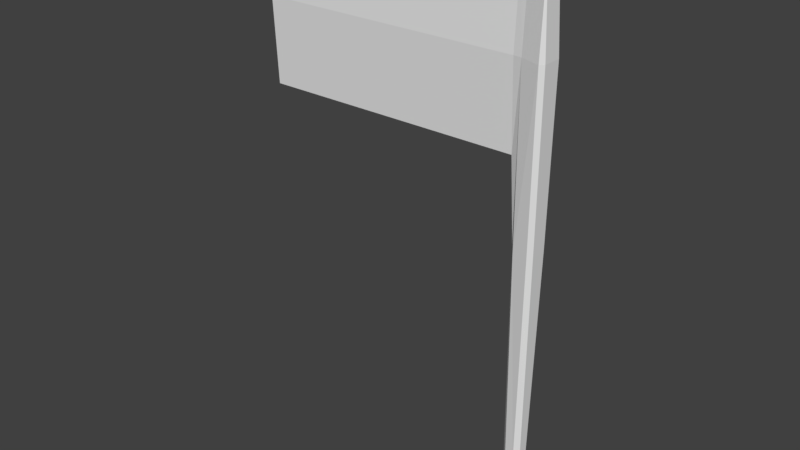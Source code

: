 # Source: flag.blend  (saved by Blender 2.78.0; exported with 4.5.12 LTS)
import bpy
from mathutils import Matrix  # noqa: F401  (used for matrix-valued properties, if any)

bpy.ops.wm.read_factory_settings(use_empty=True)
scene = bpy.context.scene
scene.name = 'Scene'

# ---- collections
col_collection_1 = bpy.data.collections.new('Collection 1'); scene.collection.children.link(col_collection_1)

# ---- materials (node trees are filled in below, after node groups)
mat_flag1 = bpy.data.materials.new('flag1')
mat_flag1.alpha_threshold = 0.0
mat_flag1.use_transparent_shadow = False
mat_flag1.roughness = 0.5
mat_flag2 = bpy.data.materials.new('flag2')
mat_flag2.alpha_threshold = 0.0
mat_flag2.use_transparent_shadow = False
mat_flag2.roughness = 0.5

# ---- material node trees

# ---- world
world_world = bpy.data.worlds.new('World'); scene.world = world_world
world_world.color = (0.05088, 0.05088, 0.05088)
world_world.use_sun_shadow = False
world_world.sun_shadow_jitter_overblur = 0.0
world_world.cycles.sampling_method = 'MANUAL'

# ---- meshes
me_cube = bpy.data.meshes.new('Cube')
me_cube.from_pydata([(0.03362, 0.2977, -0.01742), (0.01355, -4.905e-08, -0.01355), (0.01742, 0.2977, -0.03362), (0.03505, 1.689, -0.04569), (0.03444, 2.0, -0.02932), (0.05, 1.689, -0.03445), (0.01355, 4.905e-08, 0.01355), (0.03362, 0.2977, 0.01742), (0.01742, 0.2977, 0.03362), (0.05, 1.689, 0.03444), (0.03444, 2.0, 0.02931), (0.03505, 1.689, 0.04568), (-0.01355, -4.905e-08, -0.01355), (-0.03362, 0.2977, -0.01188), (-0.01755, 0.3094, -0.02746), (-0.06556, 2.0, -0.005576), (-0.03444, 2.0, -0.009432), (-0.03505, 1.689, -0.02577), (-0.06556, 1.689, -0.02145), (-0.01355, 4.905e-08, 0.01355), (-0.01755, 0.3094, 0.02746), (-0.03362, 0.2977, 0.01188), (-0.03505, 1.689, 0.02575), (-0.03444, 2.0, 0.009418), (-0.06556, 2.0, 0.005562), (-0.06556, 1.689, 0.02144), (0.05, 1.689, -0.03445), (0.04548, 1.08, -0.02929), (0.02944, 1.073, -0.04088), (0.03503, 1.689, -0.04578), (0.04548, 1.08, 0.02928), (0.05, 1.689, 0.03444), (0.03503, 1.689, 0.04577), (0.02944, 1.073, 0.04088), (-0.02956, 1.067, 0.02786), (-0.03503, 1.689, 0.02567), (-0.06556, 1.689, 0.02144), (-0.06556, 1.378, 0.006203), (-0.04548, 1.08, 0.00771), (-0.04548, 1.08, -0.007717), (-0.06556, 1.378, -0.006213), (-0.06556, 1.689, -0.02145), (-0.03503, 1.689, -0.02568), (-0.02956, 1.067, -0.02786), (-1.034, 2.0, 0.005562), (-1.05, 1.689, 0.005879), (-1.034, 1.689, 0.02144), (-1.034, 2.0, -0.005576), (-1.034, 1.689, -0.02145), (-1.05, 1.689, -0.005891), (-1.034, 1.689, 0.02144), (-1.05, 1.689, 0.005879), (-1.034, 1.378, 0.006203), (-1.034, 1.689, -0.02145), (-1.034, 1.378, -0.006213), (-1.05, 1.689, -0.005891), (-0.5656, 2.0, -0.005576), (-0.5344, 2.0, -0.005576), (-0.5344, 1.689, -0.02145), (-0.5656, 1.689, -0.02145), (-0.5344, 2.0, 0.005562), (-0.5656, 2.0, 0.005562), (-0.5656, 1.689, 0.02144), (-0.5344, 1.689, 0.02144), (-0.5656, 1.378, 0.006203), (-0.5344, 1.378, 0.006203), (-0.5344, 1.689, 0.02144), (-0.5656, 1.689, 0.02144), (-0.5344, 1.378, -0.006213), (-0.5656, 1.378, -0.006213), (-0.5656, 1.689, -0.02145), (-0.5344, 1.689, -0.02145)], [], [(23, 10, 4, 16), (21, 38, 39, 13), (59, 70, 53, 48), (26, 5, 9, 31), (14, 43, 28, 2), (8, 33, 34, 20), (0, 27, 30, 7), (18, 41, 71, 58), (32, 11, 22, 35), (42, 17, 3, 29), (67, 62, 46, 50), (69, 64, 52, 54), (61, 56, 47, 44), (40, 37, 65, 68), (24, 15, 57, 60), (51, 45, 49, 55), (36, 25, 63, 66), (0, 1, 2), (3, 4, 5), (6, 7, 8), (9, 10, 11), (12, 13, 14), (15, 16, 17, 18), (19, 20, 21), (22, 23, 24, 25), (26, 27, 28, 29), (30, 31, 32, 33), (34, 35, 36, 37, 38), (39, 40, 41, 42, 43), (44, 45, 46), (47, 48, 49), (50, 51, 52), (53, 54, 55), (56, 57, 58, 59), (60, 61, 62, 63), (64, 65, 66, 67), (68, 69, 70, 71), (6, 1, 0, 7), (29, 3, 5, 26), (4, 10, 9, 5), (33, 8, 7, 30), (19, 6, 8, 20), (10, 23, 22, 11), (38, 21, 20, 34), (12, 19, 21, 13), (23, 16, 15, 24), (43, 14, 13, 39), (1, 12, 14, 2), (16, 4, 3, 17), (2, 28, 27, 0), (11, 32, 31, 9), (25, 36, 35, 22), (17, 42, 41, 18), (42, 29, 28, 43), (37, 40, 39, 38), (32, 35, 34, 33), (26, 31, 30, 27), (44, 47, 49, 45), (45, 51, 50, 46), (48, 53, 55, 49), (51, 55, 54, 52), (59, 48, 47, 56), (63, 25, 24, 60), (67, 50, 52, 64), (71, 41, 40, 68), (18, 58, 57, 15), (46, 62, 61, 44), (36, 66, 65, 37), (53, 70, 69, 54), (62, 67, 66, 63), (70, 59, 58, 71), (64, 69, 68, 65), (56, 61, 60, 57), (6, 19, 12, 1)])
me_cube.polygons.foreach_set('material_index', [0, 0, 1, 0, 0, 0, 0, 0, 0, 0, 1, 1, 1, 0, 0, 1, 0, 0, 0, 0, 0, 0, 0, 0, 0, 0, 0, 0, 0, 1, 1, 1, 1, 1, 1, 1, 1, 0, 0, 0, 0, 0, 0, 0, 0, 0, 0, 0, 0, 0, 0, 0, 0, 0, 0, 0, 0, 1, 1, 1, 1, 1, 0, 1, 0, 0, 1, 0, 1, 1, 1, 1, 1, 0])
_uv = me_cube.uv_layers.new(name='UVMap')
_uv.uv.foreach_set('vector', [0.0, 0.0, 1.0, 0.0, 1.0, 1.0, 0.0, 1.0, 0.0, 0.0, 1.0, 0.0, 1.0, 1.0, 0.0, 1.0, 0.0, 0.0, 1.0, 0.0, 1.0, 1.0, 0.0, 1.0, 0.0, 0.0, 1.0, 0.0, 1.0, 1.0, 0.0, 1.0, 0.0, 0.0, 1.0, 0.0, 1.0, 1.0, 0.0, 1.0, 0.0, 0.0, 1.0, 0.0, 1.0, 1.0, 0.0, 1.0, 0.0, 0.0, 1.0, 0.0, 1.0, 1.0, 0.0, 1.0, 0.0, 0.0, 1.0, 0.0, 1.0, 1.0, 0.0, 1.0, 0.0, 0.0, 1.0, 0.0, 1.0, 1.0, 0.0, 1.0, 0.0, 0.0, 1.0, 0.0, 1.0, 1.0, 0.0, 1.0, 0.0, 0.0, 1.0, 0.0, 1.0, 1.0, 0.0, 1.0, 0.0, 0.0, 1.0, 0.0, 1.0, 1.0, 0.0, 1.0, 0.0, 0.0, 1.0, 0.0, 1.0, 1.0, 0.0, 1.0, 0.0, 0.0, 1.0, 0.0, 1.0, 1.0, 0.0, 1.0, 0.0, 0.0, 1.0, 0.0, 1.0, 1.0, 0.0, 1.0, 0.0, 0.0, 1.0, 0.0, 1.0, 1.0, 0.0, 1.0, 0.0, 0.0, 1.0, 0.0, 1.0, 1.0, 0.0, 1.0, 0.0, 0.0, 1.0, 0.0, 1.0, 1.0, 0.0, 0.0, 1.0, 0.0, 1.0, 1.0, 0.0, 0.0, 1.0, 0.0, 1.0, 1.0, 0.0, 0.0, 1.0, 0.0, 1.0, 1.0, 0.0, 0.0, 1.0, 0.0, 1.0, 1.0, 0.0, 0.0, 1.0, 0.0, 1.0, 1.0, 0.0, 1.0, 0.0, 0.0, 1.0, 0.0, 1.0, 1.0, 0.0, 0.0, 1.0, 0.0, 1.0, 1.0, 0.0, 1.0, 0.0, 0.0, 1.0, 0.0, 1.0, 1.0, 0.0, 1.0, 0.0, 0.0, 1.0, 0.0, 1.0, 1.0, 0.0, 1.0, 0.5, 1.0, 0.9755, 0.6545, 0.7939, 0.09549, 0.2061, 0.09549, 0.02447, 0.6545, 0.5, 1.0, 0.9755, 0.6545, 0.7939, 0.09549, 0.2061, 0.09549, 0.02447, 0.6545, 0.0, 0.0, 1.0, 0.0, 1.0, 1.0, 0.0, 0.0, 1.0, 0.0, 1.0, 1.0, 0.0, 0.0, 1.0, 0.0, 1.0, 1.0, 0.0, 0.0, 1.0, 0.0, 1.0, 1.0, 0.0, 0.0, 1.0, 0.0, 1.0, 1.0, 0.0, 1.0, 0.0, 0.0, 1.0, 0.0, 1.0, 1.0, 0.0, 1.0, 0.0, 0.0, 1.0, 0.0, 1.0, 1.0, 0.0, 1.0, 0.0, 0.0, 1.0, 0.0, 1.0, 1.0, 0.0, 1.0, 0.0, 0.0, 1.0, 0.0, 1.0, 1.0, 0.0, 1.0, 0.0, 0.0, 1.0, 0.0, 1.0, 1.0, 0.0, 1.0, 0.0, 0.0, 1.0, 0.0, 1.0, 1.0, 0.0, 1.0, 0.0, 0.0, 1.0, 0.0, 1.0, 1.0, 0.0, 1.0, 0.0, 0.0, 1.0, 0.0, 1.0, 1.0, 0.0, 1.0, 0.0, 0.0, 1.0, 0.0, 1.0, 1.0, 0.0, 1.0, 0.0, 0.0, 1.0, 0.0, 1.0, 1.0, 0.0, 1.0, 0.0, 0.0, 1.0, 0.0, 1.0, 1.0, 0.0, 1.0, 0.0, 0.0, 1.0, 0.0, 1.0, 1.0, 0.0, 1.0, 0.0, 0.0, 1.0, 0.0, 1.0, 1.0, 0.0, 1.0, 0.0, 0.0, 1.0, 0.0, 1.0, 1.0, 0.0, 1.0, 0.0, 0.0, 1.0, 0.0, 1.0, 1.0, 0.0, 1.0, 0.0, 0.0, 1.0, 0.0, 1.0, 1.0, 0.0, 1.0, 0.0, 0.0, 1.0, 0.0, 1.0, 1.0, 0.0, 1.0, 0.0, 0.0, 1.0, 0.0, 1.0, 1.0, 0.0, 1.0, 0.0, 0.0, 1.0, 0.0, 1.0, 1.0, 0.0, 1.0, 0.0, 0.0, 1.0, 0.0, 1.0, 1.0, 0.0, 1.0, 0.0, 0.0, 1.0, 0.0, 1.0, 1.0, 0.0, 1.0, 0.0, 0.0, 1.0, 0.0, 1.0, 1.0, 0.0, 1.0, 0.0, 0.0, 1.0, 0.0, 1.0, 1.0, 0.0, 1.0, 0.0, 0.0, 1.0, 0.0, 1.0, 1.0, 0.0, 1.0, 0.0, 0.0, 1.0, 0.0, 1.0, 1.0, 0.0, 1.0, 0.0, 0.0, 1.0, 0.0, 1.0, 1.0, 0.0, 1.0, 0.0, 0.0, 1.0, 0.0, 1.0, 1.0, 0.0, 1.0, 0.0, 0.0, 1.0, 0.0, 1.0, 1.0, 0.0, 1.0, 0.0, 0.0, 1.0, 0.0, 1.0, 1.0, 0.0, 1.0, 0.0, 0.0, 1.0, 0.0, 1.0, 1.0, 0.0, 1.0, 0.0, 0.0, 1.0, 0.0, 1.0, 1.0, 0.0, 1.0, 0.0, 0.0, 1.0, 0.0, 1.0, 1.0, 0.0, 1.0, 0.0, 0.0, 1.0, 0.0, 1.0, 1.0, 0.0, 1.0, 0.0, 0.0, 1.0, 0.0, 1.0, 1.0, 0.0, 1.0, 0.0, 0.0, 1.0, 0.0, 1.0, 1.0, 0.0, 1.0, 0.0, 0.0, 1.0, 0.0, 1.0, 1.0, 0.0, 1.0, 0.0, 0.0, 1.0, 0.0, 1.0, 1.0, 0.0, 1.0, 0.0, 0.0, 1.0, 0.0, 1.0, 1.0, 0.0, 1.0, 0.0, 0.0, 1.0, 0.0, 1.0, 1.0, 0.0, 1.0, 0.0, 0.0, 1.0, 0.0, 1.0, 1.0, 0.0, 1.0])
me_cube.materials.append(mat_flag1)
me_cube.materials.append(mat_flag2)
me_cube.use_remesh_preserve_volume = False
me_cube.use_remesh_preserve_attributes = False
me_cube.use_mirror_vertex_groups = False
me_cube.update()

# ---- objects
ob_flag = bpy.data.objects.new('flag', me_cube)

# ---- transforms, parenting, visibility, modifiers, constraints
ob_flag.location = (0.0, 0.0, 0.0)
ob_flag.rotation_euler = (1.571, -0.0, 0.0)
ob_flag.lineart.crease_threshold = 0.0

# ---- collection membership
col_collection_1.objects.link(ob_flag)

# ---- scene / render settings (as saved in the file)
scene.frame_start = 1; scene.frame_end = 250; scene.frame_set(1)
scene.render.engine = 'BLENDER_EEVEE_NEXT'
scene.render.resolution_percentage = 50
scene.render.dither_intensity = 0.0
scene.cycles.use_denoising = False
scene.cycles.samples = 128
scene.cycles.sampling_pattern = 'TABULATED_SOBOL'
scene.cycles.light_sampling_threshold = 0.0
scene.cycles.use_adaptive_sampling = False
scene.cycles.use_light_tree = False
scene.cycles.blur_glossy = 0.0
scene.cycles.sample_clamp_indirect = 0.0
scene.view_settings.view_transform = 'Standard'
bpy.context.view_layer.update()

# ---- added for rendering (the .blend has no active camera and no usable light): camera, sun
cam_auto = bpy.data.cameras.new('AutoCamera')
cam_auto.lens = 50.0
cam_auto.sensor_width = 36.0
cam_auto.clip_end = 1000.0
ob_auto_camera = bpy.data.objects.new('AutoCamera', cam_auto)
scene.collection.objects.link(ob_auto_camera)
ob_auto_camera.location = (1.61356, -2.53627, 2.69085)
ob_auto_camera.rotation_euler = (1.09748, -7.21219e-08, 0.694738)
scene.camera = ob_auto_camera
light_auto_sun = bpy.data.lights.new('AutoSun', 'SUN')
light_auto_sun.energy = 3.0
light_auto_sun.angle = 0.0523599
ob_auto_sun = bpy.data.objects.new('AutoSun', light_auto_sun)
scene.collection.objects.link(ob_auto_sun)
ob_auto_sun.rotation_euler = (0.872665, 0.174533, 0.523599)
bpy.context.view_layer.update()
